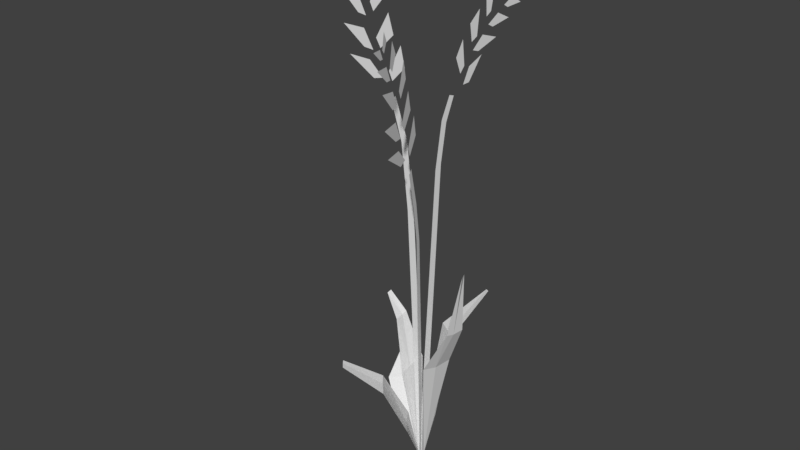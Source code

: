 # Source: Wheat_Level2.blend  (saved by Blender 2.79.0; exported with 4.5.12 LTS)
import bpy
from mathutils import Matrix  # noqa: F401  (used for matrix-valued properties, if any)

bpy.ops.wm.read_factory_settings(use_empty=True)
scene = bpy.context.scene
scene.name = 'Scene'

# ---- collections
col_collection_1 = bpy.data.collections.new('Collection 1'); scene.collection.children.link(col_collection_1)

# ---- world
world_world = bpy.data.worlds.new('World'); scene.world = world_world
world_world.color = (0.05088, 0.05088, 0.05088)
world_world.use_sun_shadow = False
world_world.sun_shadow_jitter_overblur = 0.0
world_world.cycles.sampling_method = 'MANUAL'

# ---- meshes
me_plane_002 = bpy.data.meshes.new('Plane.002')
me_plane_002.from_pydata([(-44.06, 3.018, 3.93e-06), (0.01241, -0.5253, 7.456e-08), (-41.84, 2.518, 3.849e-06), (0.01241, 0.4613, 7.456e-08), (-41.87, 6.827, 3.652e-06), (-41.97, 9.379, 3.858e-06), (-40.28, 5.215, 3.46e-06), (-40.01, 6.323, 3.512e-06), (-40.18, 4.034, 3.728e-06), (-41.17, 4.459, 3.749e-06), (-47.09, 4.515, 4.092e-06), (-44.93, 3.886, 4.126e-06), (-45.02, 7.529, 3.84e-06), (-45.06, 10.09, 3.674e-06), (-42.95, 6.385, 3.869e-06), (-43.06, 7.509, 3.79e-06), (-43.31, 5.486, 3.985e-06), (-44.29, 6.024, 3.941e-06), (-50.47, 5.634, 4.017e-06), (-48.44, 5.096, 4.044e-06), (-48.24, 8.179, 3.742e-06), (-48.71, 10.53, 3.507e-06), (-46.32, 7.25, 3.846e-06), (-46.47, 8.231, 3.743e-06), (-46.9, 6.334, 3.935e-06), (-47.8, 6.748, 3.903e-06), (-53.05, 8.35, 3.765e-06), (-51.59, 7.515, 3.83e-06), (-51.04, 9.614, 3.622e-06), (-51.23, 11.64, 3.418e-06), (-49.5, 8.746, 3.718e-06), (-49.58, 9.551, 3.633e-06), (-50.14, 8.315, 3.762e-06), (-50.75, 8.868, 3.713e-06), (-54.42, 10.16, 3.601e-06), (-53.42, 9.585, 3.645e-06), (-53.03, 11.02, 3.503e-06), (-53.16, 12.41, 3.363e-06), (-51.98, 10.42, 3.57e-06), (-52.03, 10.98, 3.511e-06), (-52.42, 10.13, 3.599e-06), (-52.84, 10.51, 3.565e-06), (-29.6, 1.286, 3.535e-06), (-30.09, 2.098, 3.564e-06), (-33.89, 2.907, 3.748e-06), (-34.32, 2.219, 3.789e-06), (-38.27, 4.168, 3.72e-06), (-38.7, 3.634, 3.714e-06), (-49.57, -0.7137, 2.933), (0.01241, 0.1242, -0.5104), (-47.35, -0.5954, 2.447), (0.01241, -0.1091, 0.4482), (-47.38, -1.614, 6.633), (-47.48, -2.217, 9.113), (-45.79, -1.233, 5.067), (-45.52, -1.495, 6.144), (-45.69, -0.9538, 3.92), (-46.67, -1.054, 4.333), (-52.6, -1.068, 4.387), (-50.44, -0.9188, 3.776), (-50.52, -1.78, 7.315), (-50.57, -2.385, 9.8), (-48.46, -1.51, 6.204), (-48.57, -1.775, 7.296), (-48.82, -1.297, 5.33), (-49.8, -1.424, 5.853), (-55.97, -1.332, 5.475), (-53.95, -1.205, 4.952), (-53.75, -1.934, 7.947), (-54.21, -2.49, 10.23), (-51.82, -1.714, 7.044), (-51.98, -1.946, 7.997), (-52.41, -1.498, 6.154), (-53.31, -1.596, 6.557), (-58.56, -1.974, 8.114), (-57.1, -1.777, 7.302), (-56.54, -2.273, 9.341), (-56.73, -2.752, 11.31), (-55.01, -2.068, 8.498), (-55.08, -2.258, 9.28), (-55.65, -1.966, 8.079), (-56.26, -2.097, 8.616), (-59.92, -2.403, 9.874), (-58.93, -2.266, 9.313), (-58.54, -2.606, 10.71), (-58.66, -2.935, 12.06), (-57.49, -2.465, 10.13), (-57.54, -2.595, 10.66), (-57.93, -2.395, 9.843), (-58.35, -2.485, 10.21), (-31.48, -0.304, 1.249), (-31.97, -0.496, 2.038), (-39.4, -0.6873, 2.824), (-39.83, -0.5245, 2.156), (-43.78, -0.9854, 4.05), (-44.2, -0.8592, 3.531), (-49.53, -5.002, -1.98), (-0.1013, 0.4882, 0.1942), (-47.84, -4.107, -1.626), (-0.1013, -0.429, -0.1691), (-46.47, -5.984, -2.369), (-47.27, -7.732, -3.062), (-44.72, -5.178, -2.05), (-44.77, -6.015, -2.382), (-46.01, -4.746, -1.879), (-46.7, -5.284, -2.092), (-52.14, -7.264, -2.876), (-50.91, -5.976, -2.366), (-49.33, -7.798, -3.088), (-48.62, -9.801, -3.881), (-48.02, -6.452, -2.554), (-47.74, -7.247, -2.869), (-48.93, -6.253, -2.476), (-49.36, -6.988, -2.767), (-54.01, -9.364, -3.708), (-52.82, -8.185, -3.241), (-51.12, -9.955, -3.942), (-50.26, -11.57, -4.58), (-50.2, -8.583, -3.399), (-49.82, -9.238, -3.658), (-51.09, -8.28, -3.279), (-51.52, -8.908, -3.527), (-54.5, -12.09, -4.787), (-53.87, -10.97, -4.345), (-52.41, -12.0, -4.751), (-51.52, -13.3, -5.266), (-51.74, -10.83, -4.288), (-51.39, -11.34, -4.492), (-52.42, -10.84, -4.292), (-52.58, -11.43, -4.527), (-54.57, -13.76, -5.448), (-54.14, -12.99, -5.144), (-53.13, -13.69, -5.421), (-52.52, -14.58, -5.773), (-52.68, -12.89, -5.103), (-52.43, -13.24, -5.242), (-53.14, -12.89, -5.106), (-53.25, -13.3, -5.267), (-36.48, -1.513, -0.5982), (-36.97, -2.268, -0.8974), (-41.34, -2.914, -1.153), (-41.76, -2.274, -0.8999), (-43.94, -3.894, -1.542), (-44.16, -3.292, -1.303), (-6.839, -1.55, -0.7638), (-7.02, -0.1584, -1.562), (-1.351, 0.5754, -0.28), (-1.351, -0.5644, 0.1682), (-6.839, -3.096, 0.5516), (-1.35, -0.1652, -0.2441), (-1.351, 0.1459, -0.344), (-16.25, -3.296, -1.776), (-16.42, -2.174, -2.61), (-16.25, -4.768, -0.5461), (-21.06, -5.967, -5.189), (-21.13, -5.514, -5.526), (-6.181, -1.151, 1.474), (-6.306, -1.71, -0.02825), (-1.35, 0.1617, 0.3184), (-6.181, -0.242, 3.255), (-1.35, -0.07639, 0.4659), (-9.599, -2.255, 2.994), (-9.719, -2.834, 1.733), (-9.599, -1.405, 4.684), (-11.23, -4.481, 4.586), (-11.28, -4.715, 4.077), (-6.236, 1.358, 1.335), (-6.361, -0.1891, 1.76), (-6.236, 3.183, 0.4472), (-1.35, 0.4698, 0.172), (-11.87, 2.978, 3.525), (-11.99, 1.683, 4.052), (-11.87, 4.711, 2.701), (-14.58, 4.713, 7.496), (-14.62, 4.19, 7.709), (-14.58, 5.412, 7.164), (-12.71, -0.3837, 1.607), (-13.13, -2.061, 0.8132), (-12.4, 1.049, 1.987), (-18.51, -1.346, 2.955), (-18.72, -1.897, 2.735), (-18.43, -0.3058, 3.221), (-20.82, -1.448, 4.785), (-20.95, -1.984, 4.597), (-14.54, 1.451, -2.105), (-14.94, 2.967, -1.248), (-14.54, -0.5493, -2.942), (-19.32, 1.578, -4.105), (-19.57, 2.484, -3.686), (-19.32, 0.3226, -4.631), (-26.55, 1.938, -4.99), (-26.55, 1.064, -4.915), (0.5758, 0.4639, -0.2344), (0.5758, -0.4118, 0.1224), (0.5759, -0.2721, -0.2627), (0.5758, 0.1958, -0.4373), (0.5759, 0.2084, 0.4222), (0.5759, -0.2013, 0.5044), (0.5759, 0.5637, 0.1416)], [], [(42, 1, 3, 43), (2, 0, 9, 8), (4, 5, 7, 6), (11, 10, 17, 16), (12, 13, 15, 14), (19, 18, 25, 24), (20, 21, 23, 22), (27, 26, 33, 32), (28, 29, 31, 30), (35, 34, 41, 40), (36, 37, 39, 38), (45, 42, 43, 44), (45, 44, 46, 47), (90, 49, 51, 91), (50, 56, 57, 48), (52, 54, 55, 53), (59, 58, 65, 64), (60, 61, 63, 62), (67, 72, 73, 66), (68, 69, 71, 70), (75, 80, 81, 74), (76, 77, 79, 78), (83, 82, 89, 88), (84, 86, 87, 85), (93, 90, 91, 92), (93, 92, 94, 95), (138, 139, 99, 97), (98, 104, 105, 96), (100, 102, 103, 101), (107, 106, 113, 112), (108, 110, 111, 109), (115, 120, 121, 114), (116, 117, 119, 118), (123, 122, 129, 128), (124, 125, 127, 126), (131, 136, 137, 130), (132, 133, 135, 134), (141, 140, 139, 138), (141, 143, 142, 140), (149, 150, 145, 144), (147, 149, 144, 148), (144, 151, 153, 148), (144, 145, 152, 151), (151, 154, 153), (151, 152, 155, 154), (147, 149, 157, 156), (160, 147, 156, 159), (156, 161, 163, 159), (156, 157, 162, 161), (161, 164, 163), (161, 162, 165, 164), (158, 160, 167, 166), (160, 147, 167), (169, 158, 166, 168), (166, 170, 172, 168), (166, 167, 171, 170), (170, 173, 175, 172), (170, 171, 174, 173), (160, 177, 176), (160, 147, 177), (169, 158, 178), (158, 160, 176, 178), (176, 179, 181, 178), (176, 177, 180, 179), (179, 182, 181), (179, 180, 183, 182), (150, 184, 185, 146), (149, 186, 150), (150, 186, 184), (184, 186, 189, 187), (184, 187, 188, 185), (187, 189, 191, 190), (187, 190, 188), (160, 147, 193, 197), (169, 158, 196, 198), (147, 149, 194, 193), (158, 160, 197, 196), (149, 150, 195, 194), (146, 169, 198, 192), (150, 146, 192, 195)])
me_plane_002.use_remesh_preserve_volume = False
me_plane_002.use_remesh_preserve_attributes = False
me_plane_002.use_mirror_vertex_groups = False
me_plane_002.update()

# ---- objects
ob_plane_002 = bpy.data.objects.new('Plane.002', me_plane_002)

# ---- transforms, parenting, visibility, modifiers, constraints
ob_plane_002.location = (1.091e-05, 8.409e-07, -0.001563)
ob_plane_002.rotation_euler = (-3.442, 1.571, 0.0)
ob_plane_002.scale = (0.01374, 0.01374, 0.01374)
ob_plane_002.lineart.crease_threshold = 0.0

# ---- collection membership
col_collection_1.objects.link(ob_plane_002)

# ---- scene / render settings (as saved in the file)
scene.frame_start = 1; scene.frame_end = 250; scene.frame_set(0)
scene.render.engine = 'BLENDER_EEVEE_NEXT'
scene.render.resolution_percentage = 50
scene.render.dither_intensity = 0.0
scene.cycles.use_denoising = False
scene.cycles.samples = 128
scene.cycles.sampling_pattern = 'TABULATED_SOBOL'
scene.cycles.use_adaptive_sampling = False
scene.cycles.use_light_tree = False
scene.cycles.blur_glossy = 0.0
scene.cycles.sample_clamp_indirect = 0.0
scene.view_settings.view_transform = 'Standard'
bpy.context.view_layer.update()

# ---- added for rendering (the .blend has no active camera and no usable light): camera, sun
cam_auto = bpy.data.cameras.new('AutoCamera')
cam_auto.lens = 50.0
cam_auto.sensor_width = 36.0
cam_auto.clip_end = 1000.0
ob_auto_camera = bpy.data.objects.new('AutoCamera', cam_auto)
scene.collection.objects.link(ob_auto_camera)
ob_auto_camera.location = (0.875869, -1.10443, 1.14353)
ob_auto_camera.rotation_euler = (1.09748, -7.21219e-08, 0.694738)
scene.camera = ob_auto_camera
light_auto_sun = bpy.data.lights.new('AutoSun', 'SUN')
light_auto_sun.energy = 3.0
light_auto_sun.angle = 0.0523599
ob_auto_sun = bpy.data.objects.new('AutoSun', light_auto_sun)
scene.collection.objects.link(ob_auto_sun)
ob_auto_sun.rotation_euler = (0.872665, 0.174533, 0.523599)
bpy.context.view_layer.update()
